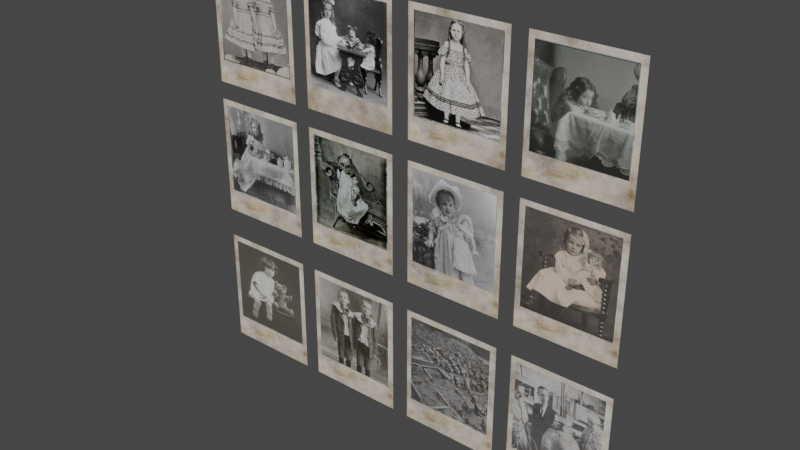 # Source: Photos.blend  (saved by Blender 5.1.29; exported with 4.5.12 LTS)
import bpy
from mathutils import Matrix  # noqa: F401  (used for matrix-valued properties, if any)

bpy.ops.wm.read_factory_settings(use_empty=True)
scene = bpy.context.scene
scene.name = 'Scene'

# ---- collections
col_collection = bpy.data.collections.new('Collection'); scene.collection.children.link(col_collection)

# ---- images (referenced by path relative to the original .blend; pixels are not part of the script)
import os
ASSET_DIR = os.environ.get("B2B_ASSET_DIR", "")  # directory of the original .blend (textures are referenced by path, not embedded)
HERE = os.path.dirname(os.path.abspath(__file__))  # packed textures are extracted next to this script under _unpacked/

def load_image(name, relpath, width, height, colorspace="sRGB"):
    """Load a texture the original file referenced (path relative to the .blend, or extracted next to this script)."""
    p = next((c for c in (os.path.join(HERE, relpath), os.path.join(ASSET_DIR, relpath)) if relpath and os.path.exists(c)), "")
    if p:
        img = bpy.data.images.load(p, check_existing=True)
        img.name = name
    else:  # same state as the original file: an image datablock whose file is absent (Cycles renders it pink)
        img = bpy.data.images.new(name, width, height)
        img.source = "FILE"
        img.filepath = "//" + (relpath or name)
    img.colorspace_settings.name = colorspace
    return img
img_albedo_png_002 = load_image('Albedo.png.002', '_unpacked/Albedo.a2c7ca89.png', 1028, 924, 'sRGB')

# ---- materials (node trees are filled in below, after node groups)
mat_material_001 = bpy.data.materials.new('Material.001')
mat_material_001.use_backface_culling = True
mat_material_001.use_backface_culling_lightprobe_volume = False
mat_material_001.use_transparent_shadow = False

# ---- material node trees
mat_material_001.use_nodes = True; mat_material_001.node_tree.nodes.clear()
_N = mat_material_001.node_tree.nodes; _L = mat_material_001.node_tree.links
n0 = _N.new('ShaderNodeBsdfPrincipled'); n0.name = 'Principled BSDF'; n0.location = (10, 300)
n0.distribution = 'GGX'
n0.subsurface_method = 'BURLEY'
n0.inputs[3].default_value = 1.45
n0.inputs[13].default_value = 0.0
n0.inputs[27].default_value = (0.0, 0.0, 0.0, 1.0)
n0.inputs[28].default_value = 1.0
n1 = _N.new('ShaderNodeOutputMaterial'); n1.name = 'Material Output'; n1.location = (300, 300)
n2 = _N.new('ShaderNodeTexImage'); n2.name = 'Image Texture'; n2.location = (-280, 280)
n2.image = img_albedo_png_002
_L.new(n0.outputs[0], n1.inputs[0])
_L.new(n2.outputs[0], n0.inputs[0])
n1.is_active_output = True

# ---- world
world_world = bpy.data.worlds.new('World'); scene.world = world_world
world_world.use_nodes = True; world_world.node_tree.nodes.clear()
_N = world_world.node_tree.nodes; _L = world_world.node_tree.links
n0 = _N.new('ShaderNodeOutputWorld'); n0.name = 'World Output'; n0.location = (300, 300)
n1 = _N.new('ShaderNodeBackground'); n1.name = 'Background'; n1.location = (10, 300)
n1.inputs[0].default_value = (0.05088, 0.05088, 0.05088, 1.0)
_L.new(n1.outputs[0], n0.inputs[0])
n0.is_active_output = True
world_world.color = (0.05088, 0.05088, 0.05088)
world_world.use_sun_shadow = False
world_world.sun_shadow_jitter_overblur = 0.0

# ---- meshes
me_plane = bpy.data.meshes.new('Plane')
me_plane.from_pydata([(-0.6155, -0.7405, 6.437e-06), (0.6155, -0.7405, 6.437e-06), (-0.6155, 0.7405, 6.46e-06), (0.6155, 0.7405, 6.46e-06), (-0.6155, 0.7405, -6.502e-06), (0.6155, 0.7405, -6.502e-06), (-0.6155, -0.7405, -6.395e-06), (0.6155, -0.7405, -6.395e-06)], [], [(0, 1, 3, 2), (4, 5, 7, 6)])
_uv = me_plane.uv_layers.new(name='UVMap')
_uv.uv.foreach_set('vector', [0.001817, 0.67, 0.2471, 0.67, 0.2471, 0.9984, 0.001817, 0.9984, 0.4978, 0.9975, 0.2525, 0.9975, 0.2525, 0.6692, 0.4978, 0.6692])
me_plane.materials.append(mat_material_001)
me_plane.use_remesh_fix_poles = True
me_plane.use_remesh_preserve_attributes = False
me_plane.use_mirror_vertex_groups = False
me_plane.update()
me_plane_001 = bpy.data.meshes.new('Plane.001')
me_plane_001.from_pydata([(-0.6155, -0.7405, 6.437e-06), (0.6155, -0.7405, 6.437e-06), (-0.6155, 0.7405, 6.46e-06), (0.6155, 0.7405, 6.46e-06), (-0.6155, 0.7405, -6.502e-06), (0.6155, 0.7405, -6.502e-06), (-0.6155, -0.7405, -6.395e-06), (0.6155, -0.7405, -6.395e-06)], [], [(0, 1, 3, 2), (4, 5, 7, 6)])
_uv = me_plane_001.uv_layers.new(name='UVMap')
_uv.uv.foreach_set('vector', [0.2523, 0.3356, 0.4976, 0.3356, 0.4976, 0.664, 0.2523, 0.664, 0.4978, 0.9975, 0.2525, 0.9975, 0.2525, 0.6692, 0.4978, 0.6692])
me_plane_001.materials.append(mat_material_001)
me_plane_001.use_remesh_fix_poles = True
me_plane_001.use_remesh_preserve_attributes = False
me_plane_001.use_mirror_vertex_groups = False
me_plane_001.update()
me_plane_002 = bpy.data.meshes.new('Plane.002')
me_plane_002.from_pydata([(-0.6155, -0.7405, 6.437e-06), (0.6155, -0.7405, 6.437e-06), (-0.6155, 0.7405, 6.46e-06), (0.6155, 0.7405, 6.46e-06), (-0.6155, 0.7405, -6.502e-06), (0.6155, 0.7405, -6.502e-06), (-0.6155, -0.7405, -6.395e-06), (0.6155, -0.7405, -6.395e-06)], [], [(0, 1, 3, 2), (4, 5, 7, 6)])
_uv = me_plane_002.uv_layers.new(name='UVMap')
_uv.uv.foreach_set('vector', [0.5021, 0.3357, 0.7474, 0.3357, 0.7474, 0.6641, 0.5021, 0.6641, 0.4978, 0.9975, 0.2525, 0.9975, 0.2525, 0.6692, 0.4978, 0.6692])
me_plane_002.materials.append(mat_material_001)
me_plane_002.use_remesh_fix_poles = True
me_plane_002.use_remesh_preserve_attributes = False
me_plane_002.use_mirror_vertex_groups = False
me_plane_002.update()
me_plane_003 = bpy.data.meshes.new('Plane.003')
me_plane_003.from_pydata([(-0.6155, -0.7405, 6.437e-06), (0.6155, -0.7405, 6.437e-06), (-0.6155, 0.7405, 6.46e-06), (0.6155, 0.7405, 6.46e-06), (-0.6155, 0.7405, -6.502e-06), (0.6155, 0.7405, -6.502e-06), (-0.6155, -0.7405, -6.395e-06), (0.6155, -0.7405, -6.395e-06)], [], [(0, 1, 3, 2), (4, 5, 7, 6)])
_uv = me_plane_003.uv_layers.new(name='UVMap')
_uv.uv.foreach_set('vector', [0.7523, 0.3366, 0.9976, 0.3366, 0.9976, 0.665, 0.7523, 0.665, 0.4978, 0.9975, 0.2525, 0.9975, 0.2525, 0.6692, 0.4978, 0.6692])
me_plane_003.materials.append(mat_material_001)
me_plane_003.use_remesh_fix_poles = True
me_plane_003.use_remesh_preserve_attributes = False
me_plane_003.use_mirror_vertex_groups = False
me_plane_003.update()
me_plane_004 = bpy.data.meshes.new('Plane.004')
me_plane_004.from_pydata([(-0.6155, -0.7405, 6.437e-06), (0.6155, -0.7405, 6.437e-06), (-0.6155, 0.7405, 6.46e-06), (0.6155, 0.7405, 6.46e-06), (-0.6155, 0.7405, -6.502e-06), (0.6155, 0.7405, -6.502e-06), (-0.6155, -0.7405, -6.395e-06), (0.6155, -0.7405, -6.395e-06)], [], [(0, 1, 3, 2), (4, 5, 7, 6)])
_uv = me_plane_004.uv_layers.new(name='UVMap')
_uv.uv.foreach_set('vector', [0.001817, 0.001413, 0.2471, 0.001413, 0.2471, 0.3298, 0.001817, 0.3298, 0.4978, 0.9975, 0.2525, 0.9975, 0.2525, 0.6692, 0.4978, 0.6692])
me_plane_004.materials.append(mat_material_001)
me_plane_004.use_remesh_fix_poles = True
me_plane_004.use_remesh_preserve_attributes = False
me_plane_004.use_mirror_vertex_groups = False
me_plane_004.update()
me_plane_005 = bpy.data.meshes.new('Plane.005')
me_plane_005.from_pydata([(-0.6155, -0.7405, 6.437e-06), (0.6155, -0.7405, 6.437e-06), (-0.6155, 0.7405, 6.46e-06), (0.6155, 0.7405, 6.46e-06), (-0.6155, 0.7405, -6.502e-06), (0.6155, 0.7405, -6.502e-06), (-0.6155, -0.7405, -6.395e-06), (0.6155, -0.7405, -6.395e-06)], [], [(0, 1, 3, 2), (4, 5, 7, 6)])
_uv = me_plane_005.uv_layers.new(name='UVMap')
_uv.uv.foreach_set('vector', [0.2531, 0.001897, 0.4984, 0.001897, 0.4984, 0.3303, 0.2531, 0.3303, 0.4978, 0.9975, 0.2525, 0.9975, 0.2525, 0.6692, 0.4978, 0.6692])
me_plane_005.materials.append(mat_material_001)
me_plane_005.use_remesh_fix_poles = True
me_plane_005.use_remesh_preserve_attributes = False
me_plane_005.use_mirror_vertex_groups = False
me_plane_005.update()
me_plane_006 = bpy.data.meshes.new('Plane.006')
me_plane_006.from_pydata([(-0.6155, -0.7405, 6.437e-06), (0.6155, -0.7405, 6.437e-06), (-0.6155, 0.7405, 6.46e-06), (0.6155, 0.7405, 6.46e-06), (-0.6155, 0.7405, -6.502e-06), (0.6155, 0.7405, -6.502e-06), (-0.6155, -0.7405, -6.395e-06), (0.6155, -0.7405, -6.395e-06)], [], [(0, 1, 3, 2), (4, 5, 7, 6)])
_uv = me_plane_006.uv_layers.new(name='UVMap')
_uv.uv.foreach_set('vector', [0.5037, 0.0026, 0.749, 0.0026, 0.749, 0.331, 0.5037, 0.331, 0.4978, 0.9975, 0.2525, 0.9975, 0.2525, 0.6692, 0.4978, 0.6692])
me_plane_006.materials.append(mat_material_001)
me_plane_006.use_remesh_fix_poles = True
me_plane_006.use_remesh_preserve_attributes = False
me_plane_006.use_mirror_vertex_groups = False
me_plane_006.update()
me_plane_007 = bpy.data.meshes.new('Plane.007')
me_plane_007.from_pydata([(-0.6155, -0.7405, 6.437e-06), (0.6155, -0.7405, 6.437e-06), (-0.6155, 0.7405, 6.46e-06), (0.6155, 0.7405, 6.46e-06), (-0.6155, 0.7405, -6.502e-06), (0.6155, 0.7405, -6.502e-06), (-0.6155, -0.7405, -6.395e-06), (0.6155, -0.7405, -6.395e-06)], [], [(0, 1, 3, 2), (4, 5, 7, 6)])
_uv = me_plane_007.uv_layers.new(name='UVMap')
_uv.uv.foreach_set('vector', [0.7532, 0.001506, 0.9985, 0.001506, 0.9985, 0.3299, 0.7532, 0.3299, 0.4978, 0.9975, 0.2525, 0.9975, 0.2525, 0.6692, 0.4978, 0.6692])
me_plane_007.materials.append(mat_material_001)
me_plane_007.use_remesh_fix_poles = True
me_plane_007.use_remesh_preserve_attributes = False
me_plane_007.use_mirror_vertex_groups = False
me_plane_007.update()
me_plane_008 = bpy.data.meshes.new('Plane.008')
me_plane_008.from_pydata([(-0.6155, -0.7405, 6.437e-06), (0.6155, -0.7405, 6.437e-06), (-0.6155, 0.7405, 6.46e-06), (0.6155, 0.7405, 6.46e-06), (-0.6155, 0.7405, -6.502e-06), (0.6155, 0.7405, -6.502e-06), (-0.6155, -0.7405, -6.395e-06), (0.6155, -0.7405, -6.395e-06)], [], [(0, 1, 3, 2), (4, 5, 7, 6)])
_uv = me_plane_008.uv_layers.new(name='UVMap')
_uv.uv.foreach_set('vector', [0.001817, 0.3356, 0.2471, 0.3356, 0.2471, 0.664, 0.001817, 0.664, 0.4978, 0.9975, 0.2525, 0.9975, 0.2525, 0.6692, 0.4978, 0.6692])
me_plane_008.materials.append(mat_material_001)
me_plane_008.use_remesh_fix_poles = True
me_plane_008.use_remesh_preserve_attributes = False
me_plane_008.use_mirror_vertex_groups = False
me_plane_008.update()
me_plane_010 = bpy.data.meshes.new('Plane.010')
me_plane_010.from_pydata([(-0.6155, -0.7405, 6.437e-06), (0.6155, -0.7405, 6.437e-06), (-0.6155, 0.7405, 6.46e-06), (0.6155, 0.7405, 6.46e-06), (-0.6155, 0.7405, -6.502e-06), (0.6155, 0.7405, -6.502e-06), (-0.6155, -0.7405, -6.395e-06), (0.6155, -0.7405, -6.395e-06)], [], [(0, 1, 3, 2), (4, 5, 7, 6)])
_uv = me_plane_010.uv_layers.new(name='UVMap')
_uv.uv.foreach_set('vector', [0.5016, 0.67, 0.7469, 0.67, 0.7469, 0.9984, 0.5016, 0.9984, 0.4978, 0.9975, 0.2525, 0.9975, 0.2525, 0.6692, 0.4978, 0.6692])
me_plane_010.materials.append(mat_material_001)
me_plane_010.use_remesh_fix_poles = True
me_plane_010.use_remesh_preserve_attributes = False
me_plane_010.use_mirror_vertex_groups = False
me_plane_010.update()
me_plane_011 = bpy.data.meshes.new('Plane.011')
me_plane_011.from_pydata([(-0.6155, -0.7405, 6.437e-06), (0.6155, -0.7405, 6.437e-06), (-0.6155, 0.7405, 6.46e-06), (0.6155, 0.7405, 6.46e-06), (-0.6155, 0.7405, -6.502e-06), (0.6155, 0.7405, -6.502e-06), (-0.6155, -0.7405, -6.395e-06), (0.6155, -0.7405, -6.395e-06)], [], [(0, 1, 3, 2), (4, 5, 7, 6)])
_uv = me_plane_011.uv_layers.new(name='UVMap')
_uv.uv.foreach_set('vector', [0.7519, 0.67, 0.9972, 0.67, 0.9972, 0.9984, 0.7519, 0.9984, 0.4978, 0.9975, 0.2525, 0.9975, 0.2525, 0.6692, 0.4978, 0.6692])
me_plane_011.materials.append(mat_material_001)
me_plane_011.use_remesh_fix_poles = True
me_plane_011.use_remesh_preserve_attributes = False
me_plane_011.use_mirror_vertex_groups = False
me_plane_011.update()
me_plane_012 = bpy.data.meshes.new('Plane.012')
me_plane_012.from_pydata([(-0.6155, -0.7405, 6.437e-06), (0.6155, -0.7405, 6.437e-06), (-0.6155, 0.7405, 6.46e-06), (0.6155, 0.7405, 6.46e-06), (-0.6155, 0.7405, -6.502e-06), (0.6155, 0.7405, -6.502e-06), (-0.6155, -0.7405, -6.395e-06), (0.6155, -0.7405, -6.395e-06)], [], [(0, 1, 3, 2), (4, 5, 7, 6)])
_uv = me_plane_012.uv_layers.new(name='UVMap')
_uv.uv.foreach_set('vector', [0.2523, 0.6694, 0.4976, 0.6694, 0.4976, 0.9978, 0.2523, 0.9978, 0.4978, 0.9975, 0.2525, 0.9975, 0.2525, 0.6692, 0.4978, 0.6692])
me_plane_012.materials.append(mat_material_001)
me_plane_012.use_remesh_fix_poles = True
me_plane_012.use_remesh_preserve_attributes = False
me_plane_012.use_mirror_vertex_groups = False
me_plane_012.update()

# ---- objects
ob_empty = bpy.data.objects.new('Empty', None)
ob_plane = bpy.data.objects.new('Plane', me_plane)
ob_plane_001 = bpy.data.objects.new('Plane.001', me_plane_001)
ob_plane_002 = bpy.data.objects.new('Plane.002', me_plane_002)
ob_plane_003 = bpy.data.objects.new('Plane.003', me_plane_003)
ob_plane_004 = bpy.data.objects.new('Plane.004', me_plane_004)
ob_plane_005 = bpy.data.objects.new('Plane.005', me_plane_005)
ob_plane_006 = bpy.data.objects.new('Plane.006', me_plane_006)
ob_plane_007 = bpy.data.objects.new('Plane.007', me_plane_007)
ob_plane_008 = bpy.data.objects.new('Plane.008', me_plane_008)
ob_plane_010 = bpy.data.objects.new('Plane.010', me_plane_010)
ob_plane_011 = bpy.data.objects.new('Plane.011', me_plane_011)
ob_plane_009 = bpy.data.objects.new('Plane.009', me_plane_012)

# ---- transforms, parenting, visibility, modifiers, constraints
ob_empty.location = (0.0, 0.0, 0.0)
ob_empty.rotation_euler = (1.571, -0.0, -0.0)
ob_empty.empty_display_type = 'IMAGE'
ob_empty.empty_display_size = 5.0
ob_empty.lineart.crease_threshold = 0.0
ob_plane.location = (-1.877, 0.06837, 3.196)
ob_plane.rotation_euler = (1.571, 2.22e-16, 2.22e-16)
ob_plane.lineart.crease_threshold = 0.0
ob_plane_001.location = (-0.4488, 0.06837, 1.498)
ob_plane_001.rotation_euler = (1.571, 2.22e-16, 2.22e-16)
ob_plane_001.lineart.crease_threshold = 0.0
ob_plane_002.location = (0.9977, 0.06837, 1.498)
ob_plane_002.rotation_euler = (1.571, 2.22e-16, 2.22e-16)
ob_plane_002.lineart.crease_threshold = 0.0
ob_plane_003.location = (2.425, 0.06837, 1.498)
ob_plane_003.rotation_euler = (1.571, 2.22e-16, 2.22e-16)
ob_plane_003.lineart.crease_threshold = 0.0
ob_plane_004.location = (-1.876, 0.06837, -0.348)
ob_plane_004.rotation_euler = (1.571, 2.22e-16, 2.22e-16)
ob_plane_004.lineart.crease_threshold = 0.0
ob_plane_005.location = (-0.4488, 0.06837, -0.348)
ob_plane_005.rotation_euler = (1.571, 2.22e-16, 2.22e-16)
ob_plane_005.lineart.crease_threshold = 0.0
ob_plane_006.location = (0.9977, 0.06837, -0.348)
ob_plane_006.rotation_euler = (1.571, 2.22e-16, 2.22e-16)
ob_plane_006.lineart.crease_threshold = 0.0
ob_plane_007.location = (2.425, 0.06837, -0.348)
ob_plane_007.rotation_euler = (1.571, 2.22e-16, 2.22e-16)
ob_plane_007.lineart.crease_threshold = 0.0
ob_plane_008.location = (-1.876, 0.06837, 1.497)
ob_plane_008.rotation_euler = (1.571, 2.22e-16, 2.22e-16)
ob_plane_008.lineart.crease_threshold = 0.0
ob_plane_010.location = (0.9977, 0.06837, 3.211)
ob_plane_010.rotation_euler = (1.571, 2.22e-16, 2.22e-16)
ob_plane_010.lineart.crease_threshold = 0.0
ob_plane_011.location = (2.425, 0.06837, 3.211)
ob_plane_011.rotation_euler = (1.571, 2.22e-16, 2.22e-16)
ob_plane_011.lineart.crease_threshold = 0.0
ob_plane_009.location = (-0.4488, 0.06837, 3.203)
ob_plane_009.rotation_euler = (1.571, 2.22e-16, 2.22e-16)
ob_plane_009.lineart.crease_threshold = 0.0

# ---- collection membership
col_collection.objects.link(ob_empty)
col_collection.objects.link(ob_plane)
col_collection.objects.link(ob_plane_001)
col_collection.objects.link(ob_plane_002)
col_collection.objects.link(ob_plane_003)
col_collection.objects.link(ob_plane_004)
col_collection.objects.link(ob_plane_005)
col_collection.objects.link(ob_plane_006)
col_collection.objects.link(ob_plane_007)
col_collection.objects.link(ob_plane_008)
col_collection.objects.link(ob_plane_010)
col_collection.objects.link(ob_plane_011)
col_collection.objects.link(ob_plane_009)

# ---- scene / render settings (as saved in the file)
scene.frame_start = 1; scene.frame_end = 250; scene.frame_set(1)
scene.render.engine = 'BLENDER_EEVEE_NEXT'
scene.render.bake_bias = 0.0
scene.render.bake_samples = 0
scene.cycles.use_denoising = False
scene.cycles.samples = 128
scene.cycles.sampling_pattern = 'TABULATED_SOBOL'
scene.cycles.use_adaptive_sampling = False
scene.cycles.use_light_tree = False
scene.view_settings.view_transform = 'Filmic'
bpy.context.view_layer.update()

# ---- added for rendering (the .blend has no active camera and no usable light): camera, sun
cam_auto = bpy.data.cameras.new('AutoCamera')
cam_auto.lens = 50.0
cam_auto.sensor_width = 36.0
cam_auto.clip_end = 1000.0
ob_auto_camera = bpy.data.objects.new('AutoCamera', cam_auto)
scene.collection.objects.link(ob_auto_camera)
ob_auto_camera.location = (7.19896, -8.24129, 6.97143)
ob_auto_camera.rotation_euler = (1.09748, -7.21219e-08, 0.694738)
scene.camera = ob_auto_camera
light_auto_sun = bpy.data.lights.new('AutoSun', 'SUN')
light_auto_sun.energy = 3.0
light_auto_sun.angle = 0.0523599
ob_auto_sun = bpy.data.objects.new('AutoSun', light_auto_sun)
scene.collection.objects.link(ob_auto_sun)
ob_auto_sun.rotation_euler = (0.872665, 0.174533, 0.523599)
bpy.context.view_layer.update()
